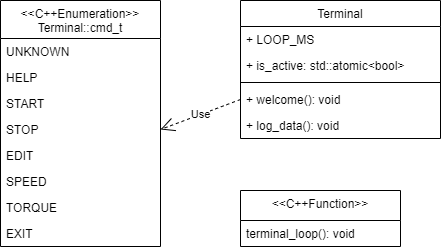

The diagram above was exported from draw.io. Its source (the exported page's mxGraphModel, read from the mxfile embedded in the PNG):
<mxGraphModel dx="1036" dy="641" grid="1" gridSize="10" guides="1" tooltips="1" connect="1" arrows="1" fold="1" page="1" pageScale="1" pageWidth="850" pageHeight="1100" math="0" shadow="0">
  <root>
    <mxCell id="K1Q7f3SNImgeeoyiv7hC-0" />
    <mxCell id="K1Q7f3SNImgeeoyiv7hC-1" parent="K1Q7f3SNImgeeoyiv7hC-0" />
    <mxCell id="K1Q7f3SNImgeeoyiv7hC-2" value="Terminal" style="swimlane;fontStyle=0;align=center;verticalAlign=top;childLayout=stackLayout;horizontal=1;startSize=26;horizontalStack=0;resizeParent=1;resizeLast=0;collapsible=1;marginBottom=0;rounded=0;shadow=0;strokeWidth=1;" vertex="1" parent="K1Q7f3SNImgeeoyiv7hC-1">
      <mxGeometry x="280" y="40" width="200" height="138" as="geometry">
        <mxRectangle x="340" y="380" width="170" height="26" as="alternateBounds" />
      </mxGeometry>
    </mxCell>
    <mxCell id="K1Q7f3SNImgeeoyiv7hC-3" value="+ LOOP_MS" style="text;align=left;verticalAlign=top;spacingLeft=4;spacingRight=4;overflow=hidden;rotatable=0;points=[[0,0.5],[1,0.5]];portConstraint=eastwest;" vertex="1" parent="K1Q7f3SNImgeeoyiv7hC-2">
      <mxGeometry y="26" width="200" height="26" as="geometry" />
    </mxCell>
    <mxCell id="K1Q7f3SNImgeeoyiv7hC-4" value="+ is_active: std::atomic&lt;bool&gt;" style="text;align=left;verticalAlign=top;spacingLeft=4;spacingRight=4;overflow=hidden;rotatable=0;points=[[0,0.5],[1,0.5]];portConstraint=eastwest;" vertex="1" parent="K1Q7f3SNImgeeoyiv7hC-2">
      <mxGeometry y="52" width="200" height="26" as="geometry" />
    </mxCell>
    <mxCell id="K1Q7f3SNImgeeoyiv7hC-5" value="" style="line;html=1;strokeWidth=1;align=left;verticalAlign=middle;spacingTop=-1;spacingLeft=3;spacingRight=3;rotatable=0;labelPosition=right;points=[];portConstraint=eastwest;" vertex="1" parent="K1Q7f3SNImgeeoyiv7hC-2">
      <mxGeometry y="78" width="200" height="8" as="geometry" />
    </mxCell>
    <mxCell id="K1Q7f3SNImgeeoyiv7hC-6" value="+ welcome(): void" style="text;align=left;verticalAlign=top;spacingLeft=4;spacingRight=4;overflow=hidden;rotatable=0;points=[[0,0.5],[1,0.5]];portConstraint=eastwest;" vertex="1" parent="K1Q7f3SNImgeeoyiv7hC-2">
      <mxGeometry y="86" width="200" height="26" as="geometry" />
    </mxCell>
    <mxCell id="K1Q7f3SNImgeeoyiv7hC-7" value="+ log_data(): void" style="text;align=left;verticalAlign=top;spacingLeft=4;spacingRight=4;overflow=hidden;rotatable=0;points=[[0,0.5],[1,0.5]];portConstraint=eastwest;" vertex="1" parent="K1Q7f3SNImgeeoyiv7hC-2">
      <mxGeometry y="112" width="200" height="26" as="geometry" />
    </mxCell>
    <mxCell id="K1Q7f3SNImgeeoyiv7hC-8" value="&lt;&lt;C++Enumeration&gt;&gt;&#10;Terminal::cmd_t" style="swimlane;fontStyle=0;align=center;verticalAlign=top;childLayout=stackLayout;horizontal=1;startSize=38;horizontalStack=0;resizeParent=1;resizeLast=0;collapsible=1;marginBottom=0;rounded=0;shadow=0;strokeWidth=1;" vertex="1" parent="K1Q7f3SNImgeeoyiv7hC-1">
      <mxGeometry x="40" y="40" width="160" height="246" as="geometry">
        <mxRectangle x="340" y="380" width="170" height="26" as="alternateBounds" />
      </mxGeometry>
    </mxCell>
    <mxCell id="K1Q7f3SNImgeeoyiv7hC-9" value="UNKNOWN" style="text;align=left;verticalAlign=top;spacingLeft=4;spacingRight=4;overflow=hidden;rotatable=0;points=[[0,0.5],[1,0.5]];portConstraint=eastwest;" vertex="1" parent="K1Q7f3SNImgeeoyiv7hC-8">
      <mxGeometry y="38" width="160" height="26" as="geometry" />
    </mxCell>
    <mxCell id="K1Q7f3SNImgeeoyiv7hC-10" value="HELP" style="text;align=left;verticalAlign=top;spacingLeft=4;spacingRight=4;overflow=hidden;rotatable=0;points=[[0,0.5],[1,0.5]];portConstraint=eastwest;" vertex="1" parent="K1Q7f3SNImgeeoyiv7hC-8">
      <mxGeometry y="64" width="160" height="26" as="geometry" />
    </mxCell>
    <mxCell id="K1Q7f3SNImgeeoyiv7hC-11" value="START" style="text;align=left;verticalAlign=top;spacingLeft=4;spacingRight=4;overflow=hidden;rotatable=0;points=[[0,0.5],[1,0.5]];portConstraint=eastwest;" vertex="1" parent="K1Q7f3SNImgeeoyiv7hC-8">
      <mxGeometry y="90" width="160" height="26" as="geometry" />
    </mxCell>
    <mxCell id="K1Q7f3SNImgeeoyiv7hC-12" value="STOP" style="text;align=left;verticalAlign=top;spacingLeft=4;spacingRight=4;overflow=hidden;rotatable=0;points=[[0,0.5],[1,0.5]];portConstraint=eastwest;" vertex="1" parent="K1Q7f3SNImgeeoyiv7hC-8">
      <mxGeometry y="116" width="160" height="26" as="geometry" />
    </mxCell>
    <mxCell id="K1Q7f3SNImgeeoyiv7hC-13" value="EDIT&#10;" style="text;align=left;verticalAlign=top;spacingLeft=4;spacingRight=4;overflow=hidden;rotatable=0;points=[[0,0.5],[1,0.5]];portConstraint=eastwest;" vertex="1" parent="K1Q7f3SNImgeeoyiv7hC-8">
      <mxGeometry y="142" width="160" height="26" as="geometry" />
    </mxCell>
    <mxCell id="K1Q7f3SNImgeeoyiv7hC-14" value="SPEED" style="text;align=left;verticalAlign=top;spacingLeft=4;spacingRight=4;overflow=hidden;rotatable=0;points=[[0,0.5],[1,0.5]];portConstraint=eastwest;" vertex="1" parent="K1Q7f3SNImgeeoyiv7hC-8">
      <mxGeometry y="168" width="160" height="26" as="geometry" />
    </mxCell>
    <mxCell id="K1Q7f3SNImgeeoyiv7hC-15" value="TORQUE" style="text;align=left;verticalAlign=top;spacingLeft=4;spacingRight=4;overflow=hidden;rotatable=0;points=[[0,0.5],[1,0.5]];portConstraint=eastwest;" vertex="1" parent="K1Q7f3SNImgeeoyiv7hC-8">
      <mxGeometry y="194" width="160" height="26" as="geometry" />
    </mxCell>
    <mxCell id="K1Q7f3SNImgeeoyiv7hC-16" value="EXIT" style="text;align=left;verticalAlign=top;spacingLeft=4;spacingRight=4;overflow=hidden;rotatable=0;points=[[0,0.5],[1,0.5]];portConstraint=eastwest;" vertex="1" parent="K1Q7f3SNImgeeoyiv7hC-8">
      <mxGeometry y="220" width="160" height="26" as="geometry" />
    </mxCell>
    <mxCell id="K1Q7f3SNImgeeoyiv7hC-17" value="Use" style="endArrow=open;endSize=12;dashed=1;html=1;rounded=0;entryX=1;entryY=0.5;entryDx=0;entryDy=0;exitX=0;exitY=0.5;exitDx=0;exitDy=0;" edge="1" parent="K1Q7f3SNImgeeoyiv7hC-1" source="K1Q7f3SNImgeeoyiv7hC-6" target="K1Q7f3SNImgeeoyiv7hC-12">
      <mxGeometry width="160" relative="1" as="geometry">
        <mxPoint x="370" y="238.99999999999977" as="sourcePoint" />
        <mxPoint x="290" y="210" as="targetPoint" />
      </mxGeometry>
    </mxCell>
    <mxCell id="SVa6zPz8AVin_waZwpMo-0" value="&lt;&lt;C++Function&gt;&gt;&#10;" style="swimlane;fontStyle=0;align=center;verticalAlign=top;childLayout=stackLayout;horizontal=1;startSize=30;horizontalStack=0;resizeParent=1;resizeLast=0;collapsible=1;marginBottom=0;rounded=0;shadow=0;strokeWidth=1;" vertex="1" parent="K1Q7f3SNImgeeoyiv7hC-1">
      <mxGeometry x="280" y="230" width="160" height="56" as="geometry">
        <mxRectangle x="340" y="380" width="170" height="26" as="alternateBounds" />
      </mxGeometry>
    </mxCell>
    <mxCell id="SVa6zPz8AVin_waZwpMo-1" value="terminal_loop(): void" style="text;align=left;verticalAlign=top;spacingLeft=4;spacingRight=4;overflow=hidden;rotatable=0;points=[[0,0.5],[1,0.5]];portConstraint=eastwest;" vertex="1" parent="SVa6zPz8AVin_waZwpMo-0">
      <mxGeometry y="30" width="160" height="26" as="geometry" />
    </mxCell>
  </root>
</mxGraphModel>